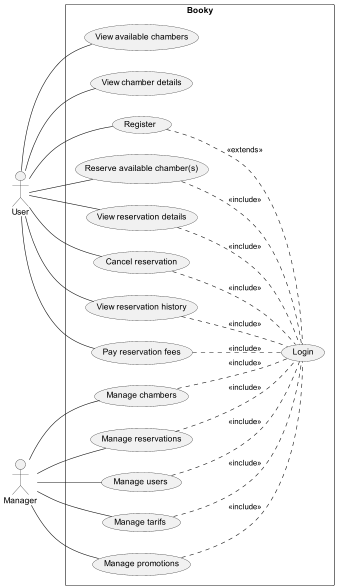

The diagram above was rendered by PlantUML. Its source (embedded in the PNG):
@startuml
left to right direction

actor User
actor Manager

rectangle Booky {
    usecase "Login" as UC1
    usecase "View available chambers" as UC3
    usecase "View chamber details" as UC4
    usecase "Register" as UC2
    usecase "Reserve available chamber(s)" as UC5
    usecase "View reservation details" as UC6
    usecase "Cancel reservation" as UC7
    usecase "View reservation history" as UC8
    usecase "Pay reservation fees" as UC9

    usecase "Manage chambers" as UC11
    usecase "Manage reservations" as UC12
    usecase "Manage users" as UC13
    usecase "Manage tarifs" as UC14
    usecase "Manage promotions" as UC15
}

''' User Use Cases '''
User -- UC2
User -- UC3
User -- UC4
User -- UC5
User -- UC6
User -- UC7
User -- UC8
User -- UC9

''' Manager Use Cases '''
Manager -- UC11
Manager -- UC12
Manager -- UC13
Manager -- UC14
Manager -- UC15

''' Needs User account '''
UC2 .. UC1 : <<extends>>
UC5 .. UC1 : <<include>>
UC6 .. UC1 : <<include>>
UC7 .. UC1 : <<include>>
UC8 .. UC1 : <<include>>
UC9 .. UC1 : <<include>>

''' Needs Manager account '''
UC11 .. UC1 : <<include>>
UC12 .. UC1 : <<include>>
UC13 .. UC1 : <<include>>
UC14 .. UC1 : <<include>>
UC15 .. UC1 : <<include>>
@enduml